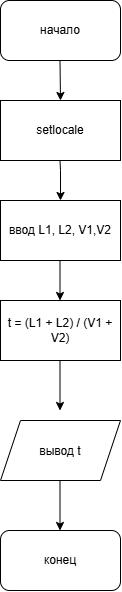

The diagram above was exported from draw.io. Its source (the exported page's mxGraphModel, read from the mxfile embedded in the PNG):
<mxGraphModel dx="1030" dy="711" grid="1" gridSize="10" guides="1" tooltips="1" connect="1" arrows="1" fold="1" page="1" pageScale="1" pageWidth="827" pageHeight="1169" math="0" shadow="0">
  <root>
    <mxCell id="0" />
    <mxCell id="1" parent="0" />
    <mxCell id="idrL-dR74O4tJR93uqXP-1" parent="1" style="rounded=1;whiteSpace=wrap;html=1;" value="начало" vertex="1">
      <mxGeometry height="60" width="120" x="150" y="50" as="geometry" />
    </mxCell>
    <mxCell id="idrL-dR74O4tJR93uqXP-2" edge="1" parent="1" style="endArrow=classic;html=1;rounded=0;" value="">
      <mxGeometry height="50" relative="1" width="50" as="geometry">
        <mxPoint x="209.5" y="110" as="sourcePoint" />
        <mxPoint x="210" y="150" as="targetPoint" />
      </mxGeometry>
    </mxCell>
    <mxCell id="idrL-dR74O4tJR93uqXP-3" parent="1" style="rounded=0;whiteSpace=wrap;html=1;" value="setlocale" vertex="1">
      <mxGeometry height="60" width="120" x="150" y="150" as="geometry" />
    </mxCell>
    <mxCell id="idrL-dR74O4tJR93uqXP-4" edge="1" parent="1" style="endArrow=classic;html=1;rounded=0;" value="">
      <mxGeometry height="50" relative="1" width="50" as="geometry">
        <Array as="points">
          <mxPoint x="210" y="220" />
        </Array>
        <mxPoint x="209.5" y="210" as="sourcePoint" />
        <mxPoint x="210" y="250" as="targetPoint" />
      </mxGeometry>
    </mxCell>
    <mxCell id="idrL-dR74O4tJR93uqXP-5" parent="1" style="rounded=0;whiteSpace=wrap;html=1;" value="ввод L1, L2, V1,V2" vertex="1">
      <mxGeometry height="60" width="120" x="150" y="250" as="geometry" />
    </mxCell>
    <mxCell id="idrL-dR74O4tJR93uqXP-10" edge="1" parent="1" style="endArrow=classic;html=1;rounded=0;" value="">
      <mxGeometry height="50" relative="1" width="50" as="geometry">
        <mxPoint x="209.5" y="310" as="sourcePoint" />
        <mxPoint x="209.5" y="350" as="targetPoint" />
      </mxGeometry>
    </mxCell>
    <mxCell id="idrL-dR74O4tJR93uqXP-11" parent="1" style="rounded=0;whiteSpace=wrap;html=1;" value="&lt;br&gt;t = (L1 + L2) / (V1 + V2)&lt;div&gt;&lt;br/&gt;&lt;/div&gt;" vertex="1">
      <mxGeometry height="60" width="120" x="150" y="350" as="geometry" />
    </mxCell>
    <mxCell id="idrL-dR74O4tJR93uqXP-12" edge="1" parent="1" style="endArrow=classic;html=1;rounded=0;" value="">
      <mxGeometry height="50" relative="1" width="50" as="geometry">
        <mxPoint x="209.5" y="410" as="sourcePoint" />
        <mxPoint x="209.5" y="460" as="targetPoint" />
      </mxGeometry>
    </mxCell>
    <mxCell id="idrL-dR74O4tJR93uqXP-13" parent="1" style="shape=parallelogram;perimeter=parallelogramPerimeter;whiteSpace=wrap;html=1;shapeInside=1;fixedSize=1;" value="вывод t" vertex="1">
      <mxGeometry height="60" width="120" x="150" y="470" as="geometry" />
    </mxCell>
    <mxCell id="idrL-dR74O4tJR93uqXP-14" edge="1" parent="1" style="endArrow=classic;html=1;rounded=0;" value="">
      <mxGeometry height="50" relative="1" width="50" as="geometry">
        <Array as="points" />
        <mxPoint x="209.5" y="530" as="sourcePoint" />
        <mxPoint x="209.5" y="580" as="targetPoint" />
      </mxGeometry>
    </mxCell>
    <mxCell id="idrL-dR74O4tJR93uqXP-15" parent="1" style="rounded=1;whiteSpace=wrap;html=1;" value="конец" vertex="1">
      <mxGeometry height="60" width="120" x="150" y="580" as="geometry" />
    </mxCell>
  </root>
</mxGraphModel>